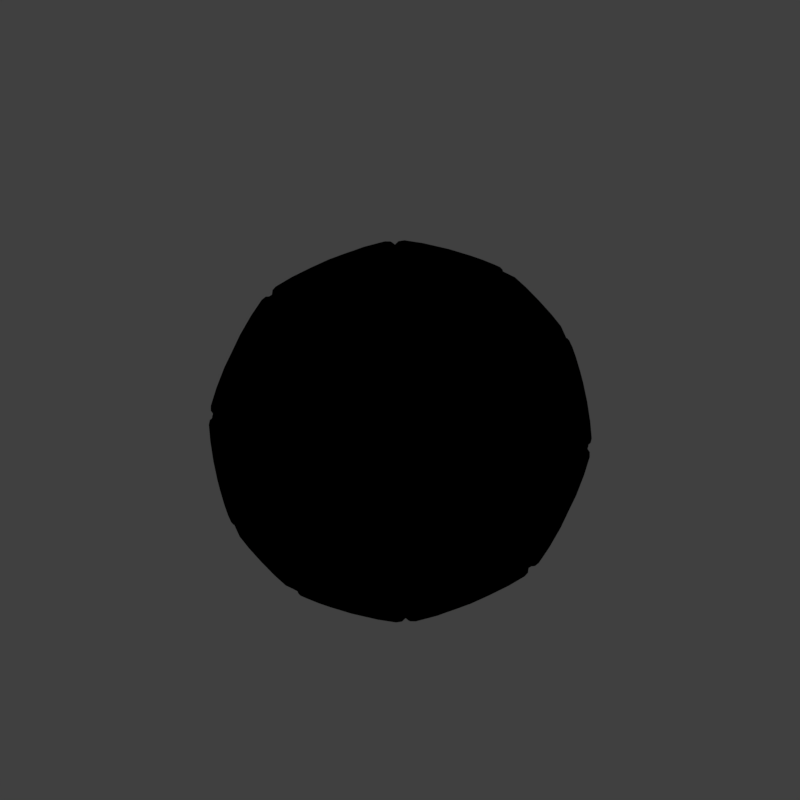 # Source: Ball3_V001.blend  (saved by Blender 2.79.0; exported with 4.5.12 LTS)
import bpy
from mathutils import Matrix  # noqa: F401  (used for matrix-valued properties, if any)

bpy.ops.wm.read_factory_settings(use_empty=True)
scene = bpy.context.scene
scene.name = 'Scene'

# ---- collections
col_collection_1 = bpy.data.collections.new('Collection 1'); scene.collection.children.link(col_collection_1)

# ---- materials (node trees are filled in below, after node groups)
mat_material_001 = bpy.data.materials.new('Material.001')
mat_material_001.alpha_threshold = 0.0
mat_material_001.use_transparent_shadow = False
mat_material_001.roughness = 0.5
mat_material = bpy.data.materials.new('Material')
mat_material.alpha_threshold = 0.0
mat_material.use_transparent_shadow = False
mat_material.diffuse_color = (0.0251, 0.0251, 0.0251, 1.0)
mat_material.roughness = 0.5
mat_guide = bpy.data.materials.new('guide')
mat_guide.alpha_threshold = 0.0
mat_guide.use_transparent_shadow = False
mat_guide.diffuse_color = (1.0, 0.0, 0.004819, 1.0)
mat_guide.roughness = 0.5

# ---- material node trees

# ---- world
world_world = bpy.data.worlds.new('World'); scene.world = world_world
world_world.color = (0.05088, 0.05088, 0.05088)
world_world.use_sun_shadow = False
world_world.sun_shadow_jitter_overblur = 0.0
world_world.cycles.sampling_method = 'MANUAL'
world_world.light_settings.distance = 0.0

# ---- cameras
cam_camera = bpy.data.cameras.new('Camera')
cam_camera.type = 'ORTHO'
cam_camera.sensor_fit = 'HORIZONTAL'
cam_camera.clip_start = 220.0
cam_camera.clip_end = 340.0
cam_camera.lens = 35.0
cam_camera.sensor_width = 1.0
cam_camera.sensor_height = 18.0
cam_camera.ortho_scale = 8.486
cam_camera.shift_x = -0.000345
cam_camera.shift_y = 0.25
cam_camera.dof.focus_distance = 0.0
cam_camera.dof.aperture_fstop = 128.0
cam_camera.dof.aperture_blades = 6

# ---- lights
light_lightdome = bpy.data.lights.new('LightDome', 'SUN')
light_lightdome.transmission_factor = 0.0
light_lightdome.angle = 0.1993
light_lightdome.energy = 0.1
light_lightdome.shadow_buffer_clip_start = 0.5
light_lightdome.shadow_soft_size = 0.1
light_lightdome.shadow_cascade_max_distance = 1000.0
light_fillerlight = bpy.data.lights.new('FillerLight', 'SUN')
light_fillerlight.transmission_factor = 0.0
light_fillerlight.angle = 0.9273
light_fillerlight.energy = 0.5
light_fillerlight.shadow_buffer_clip_start = 0.5
light_fillerlight.shadow_soft_size = 0.5
light_fillerlight.shadow_cascade_max_distance = 1000.0
light_mainlight = bpy.data.lights.new('MainLight', 'SUN')
light_mainlight.transmission_factor = 0.0
light_mainlight.angle = 0.9273
light_mainlight.energy = 1.3
light_mainlight.shadow_buffer_clip_start = 0.5
light_mainlight.shadow_soft_size = 0.5
light_mainlight.shadow_cascade_max_distance = 1000.0

# ---- meshes
me_icosphere_001 = bpy.data.meshes.new('Icosphere.001')
me_icosphere_001.from_pydata([(-0.2879, 3.292e-11, -0.789), (-0.08895, 0.2738, -0.789), (0.2329, 0.1692, -0.789), (0.2329, -0.1692, -0.789), (-0.08895, -0.2738, -0.789), (0.6996, -0.1699, -0.4324), (0.7546, -0.3391, -0.1445), (0.5557, -0.6129, -0.1445), (0.3778, -0.6129, -0.4324), (0.4667, -0.3391, -0.6103), (-0.1783, -0.5487, -0.6103), (0.05461, -0.7179, -0.4324), (-0.08932, -0.8225, -0.1445), (-0.4112, -0.7179, -0.1445), (-0.4661, -0.5487, -0.4324), (-0.5769, 3.292e-11, -0.6103), (-0.6659, -0.2738, -0.4324), (-0.8098, -0.1692, -0.1445), (-0.8098, 0.1692, -0.1445), (-0.6659, 0.2738, -0.4324), (-0.1783, 0.5487, -0.6103), (-0.4661, 0.5487, -0.4324), (-0.4112, 0.7179, -0.1445), (-0.08932, 0.8225, -0.1445), (0.05461, 0.7179, -0.4324), (0.6996, 0.1699, -0.4324), (0.4667, 0.3391, -0.6103), (0.3778, 0.6129, -0.4324), (0.5557, 0.6129, -0.1445), (0.7546, 0.3391, -0.1445), (0.08932, -0.8225, 0.1445), (0.4112, -0.7179, 0.1445), (0.4661, -0.5487, 0.4324), (0.1783, -0.5487, 0.6103), (-0.05461, -0.7179, 0.4324), (-0.7546, -0.3391, 0.1445), (-0.5557, -0.6129, 0.1445), (-0.3778, -0.6129, 0.4324), (-0.4667, -0.3391, 0.6103), (-0.6996, -0.1699, 0.4324), (-0.5557, 0.6129, 0.1445), (-0.7546, 0.3391, 0.1445), (-0.6996, 0.1699, 0.4324), (-0.4667, 0.3391, 0.6103), (-0.3778, 0.6129, 0.4324), (0.4112, 0.7179, 0.1445), (0.08932, 0.8225, 0.1445), (-0.05461, 0.7179, 0.4324), (0.1783, 0.5487, 0.6103), (0.4661, 0.5487, 0.4324), (0.8098, -0.1692, 0.1445), (0.8098, 0.1692, 0.1445), (0.6659, 0.2738, 0.4324), (0.5769, 3.292e-11, 0.6103), (0.6659, -0.2738, 0.4324), (0.08895, -0.2738, 0.789), (0.2879, 3.292e-11, 0.789), (0.08895, 0.2738, 0.789), (-0.2329, 0.1692, 0.789), (-0.2329, -0.1692, 0.789), (0.7257, -0.1641, -0.4832), (0.5008, -0.3274, -0.6549), (0.275, -0.1633, -0.8274), (0.275, 0.1633, -0.8274), (0.5008, 0.3274, -0.6549), (0.7257, 0.1641, -0.4832), (-0.1265, 0.2938, -0.8274), (-0.3185, 0.02951, -0.8274), (-0.5976, 0.02951, -0.6549), (-0.6835, 0.2938, -0.4832), (-0.4906, 0.5593, -0.4832), (-0.2127, 0.5593, -0.6549), (-0.07035, -0.312, -0.8274), (0.2403, -0.2111, -0.8274), (0.4661, -0.3751, -0.6549), (0.3803, -0.6394, -0.4832), (0.06821, -0.7408, -0.4832), (-0.1566, -0.5775, -0.6549), (0.2403, 0.2111, -0.8274), (-0.07035, 0.312, -0.8274), (-0.1566, 0.5775, -0.6549), (0.06821, 0.7408, -0.4832), (0.3803, 0.6394, -0.4832), (0.4661, 0.3751, -0.6549), (-0.06115, -0.8713, -0.1551), (0.0778, -0.7703, -0.433), (0.3899, -0.6689, -0.433), (0.5616, -0.6689, -0.1551), (0.422, -0.7703, 0.1241), (0.1114, -0.8713, 0.124), (0.6022, -0.6394, -0.1241), (0.7942, -0.3751, -0.124), (0.8475, -0.2111, 0.1551), (0.7086, -0.312, 0.433), (0.5157, -0.5775, 0.433), (0.4627, -0.7408, 0.1551), (0.8098, -0.3274, -0.1551), (0.7567, -0.1641, -0.433), (0.7567, 0.1641, -0.433), (0.8098, 0.3274, -0.1551), (0.8631, 0.1633, 0.124), (0.8631, -0.1633, 0.124), (-0.422, -0.7703, -0.1241), (-0.1114, -0.8713, -0.124), (0.06115, -0.8713, 0.1551), (-0.0778, -0.7703, 0.433), (-0.3899, -0.6689, 0.433), (-0.5616, -0.6689, 0.1551), (-0.8631, 0.1633, -0.124), (-0.8631, -0.1633, -0.124), (-0.8098, -0.3274, 0.1551), (-0.7567, -0.1641, 0.433), (-0.7567, 0.1641, 0.433), (-0.8098, 0.3274, 0.1551), (-0.1114, 0.8713, -0.124), (-0.422, 0.7703, -0.1241), (-0.5616, 0.6689, 0.1551), (-0.3899, 0.6689, 0.433), (-0.0778, 0.7703, 0.433), (0.06115, 0.8713, 0.1551), (-0.8475, -0.2111, -0.1551), (-0.7086, -0.312, -0.433), (-0.5157, -0.5775, -0.433), (-0.4627, -0.7408, -0.1551), (-0.6022, -0.6394, 0.1241), (-0.7942, -0.3751, 0.124), (-0.4627, 0.7408, -0.1551), (-0.5157, 0.5775, -0.433), (-0.7086, 0.312, -0.433), (-0.8475, 0.2111, -0.1551), (-0.7942, 0.3751, 0.124), (-0.6022, 0.6394, 0.1241), (0.5616, 0.6689, -0.1551), (0.3899, 0.6689, -0.433), (0.0778, 0.7703, -0.433), (-0.06115, 0.8713, -0.1551), (0.1114, 0.8713, 0.124), (0.422, 0.7703, 0.1241), (0.7942, 0.3751, -0.124), (0.6022, 0.6394, -0.1241), (0.4627, 0.7408, 0.1551), (0.5157, 0.5775, 0.433), (0.7086, 0.312, 0.433), (0.8475, 0.2111, 0.1551), (0.2127, -0.5593, 0.6549), (0.4906, -0.5593, 0.4832), (0.6835, -0.2938, 0.4832), (0.5976, -0.02951, 0.6549), (0.3185, -0.02951, 0.8274), (0.1265, -0.2938, 0.8274), (-0.4661, -0.3751, 0.6549), (-0.3803, -0.6394, 0.4832), (-0.06821, -0.7408, 0.4832), (0.1566, -0.5775, 0.6549), (0.07035, -0.312, 0.8274), (-0.2403, -0.2111, 0.8274), (-0.5008, 0.3274, 0.6549), (-0.7257, 0.1641, 0.4832), (-0.7257, -0.1641, 0.4832), (-0.5008, -0.3274, 0.6549), (-0.275, -0.1633, 0.8274), (-0.275, 0.1633, 0.8274), (0.1566, 0.5775, 0.6549), (-0.06821, 0.7408, 0.4832), (-0.3803, 0.6394, 0.4832), (-0.4661, 0.3751, 0.6549), (-0.2403, 0.2111, 0.8274), (0.07035, 0.312, 0.8274), (0.5976, 0.02951, 0.6549), (0.6835, 0.2938, 0.4832), (0.4906, 0.5593, 0.4832), (0.2127, 0.5593, 0.6549), (0.1265, 0.2938, 0.8274), (0.3185, 0.02951, 0.8274), (-0.2728, 0.0, -0.8458), (-0.08429, 0.2594, -0.8458), (0.2207, 0.1603, -0.8458), (0.2207, -0.1603, -0.8458), (-0.08429, -0.2594, -0.8458), (0.734, -0.2126, -0.4537), (0.7861, -0.373, -0.1809), (0.5976, -0.6324, -0.1809), (0.4291, -0.6324, -0.4537), (0.5133, -0.373, -0.6222), (-0.1961, -0.6035, -0.6222), (0.02459, -0.7638, -0.4537), (-0.1118, -0.8629, -0.1809), (-0.4167, -0.7638, -0.1809), (-0.4688, -0.6035, -0.4537), (-0.6345, 0.0, -0.6222), (-0.7188, -0.2594, -0.4537), (-0.8552, -0.1603, -0.1809), (-0.8552, 0.1603, -0.1809), (-0.7188, 0.2594, -0.4537), (-0.1961, 0.6035, -0.6222), (-0.4688, 0.6035, -0.4537), (-0.4167, 0.7638, -0.1809), (-0.1118, 0.8629, -0.1809), (0.02459, 0.7638, -0.4537), (0.734, 0.2126, -0.4537), (0.5133, 0.373, -0.6222), (0.4291, 0.6324, -0.4537), (0.5976, 0.6324, -0.1809), (0.7861, 0.373, -0.1809), (0.1118, -0.8629, 0.1809), (0.4167, -0.7638, 0.1809), (0.4688, -0.6035, 0.4537), (0.1961, -0.6035, 0.6222), (-0.02459, -0.7638, 0.4537), (-0.7861, -0.373, 0.1809), (-0.5976, -0.6324, 0.1809), (-0.4291, -0.6324, 0.4537), (-0.5133, -0.373, 0.6222), (-0.734, -0.2126, 0.4537), (-0.5976, 0.6324, 0.1809), (-0.7861, 0.373, 0.1809), (-0.734, 0.2126, 0.4537), (-0.5133, 0.373, 0.6222), (-0.4291, 0.6324, 0.4537), (0.4167, 0.7638, 0.1809), (0.1118, 0.8629, 0.1809), (-0.02459, 0.7638, 0.4537), (0.1961, 0.6035, 0.6222), (0.4688, 0.6035, 0.4537), (0.8552, -0.1603, 0.1809), (0.8552, 0.1603, 0.1809), (0.7188, 0.2594, 0.4537), (0.6345, 0.0, 0.6222), (0.7188, -0.2594, 0.4537), (0.08429, -0.2594, 0.8458), (0.2728, 1.005e-15, 0.8458), (0.08429, 0.2594, 0.8458), (-0.2207, 0.1603, 0.8458), (-0.2207, -0.1603, 0.8458), (-0.3185, -0.02951, -0.8274), (-0.1265, -0.2938, -0.8274), (-0.2127, -0.5593, -0.6549), (-0.4906, -0.5593, -0.4832), (-0.6835, -0.2938, -0.4832), (-0.5976, -0.02951, -0.6549)], [], [(60, 61, 62, 63, 64, 65), (66, 67, 68, 69, 70, 71), (72, 73, 74, 75, 76, 77), (78, 79, 80, 81, 82, 83), (84, 85, 86, 87, 88, 89), (90, 91, 92, 93, 94, 95), (96, 97, 98, 99, 100, 101), (102, 103, 104, 105, 106, 107), (108, 109, 110, 111, 112, 113), (114, 115, 116, 117, 118, 119), (120, 121, 122, 123, 124, 125), (126, 127, 128, 129, 130, 131), (132, 133, 134, 135, 136, 137), (138, 139, 140, 141, 142, 143), (144, 145, 146, 147, 148, 149), (150, 151, 152, 153, 154, 155), (156, 157, 158, 159, 160, 161), (162, 163, 164, 165, 166, 167), (168, 169, 170, 171, 172, 173), (174, 175, 176, 177, 178), (179, 180, 181, 182, 183), (184, 185, 186, 187, 188), (189, 190, 191, 192, 193), (194, 195, 196, 197, 198), (199, 200, 201, 202, 203), (204, 205, 206, 207, 208), (209, 210, 211, 212, 213), (214, 215, 216, 217, 218), (219, 220, 221, 222, 223), (224, 225, 226, 227, 228), (229, 230, 231, 232, 233), (234, 235, 236, 237, 238, 239), (5, 9, 61, 60), (9, 3, 62, 61), (3, 2, 63, 62), (2, 26, 64, 63), (26, 25, 65, 64), (25, 5, 60, 65), (1, 0, 67, 66), (0, 15, 68, 67), (15, 19, 69, 68), (19, 21, 70, 69), (21, 20, 71, 70), (20, 1, 66, 71), (4, 3, 73, 72), (3, 9, 74, 73), (9, 8, 75, 74), (8, 11, 76, 75), (11, 10, 77, 76), (10, 4, 72, 77), (2, 1, 79, 78), (1, 20, 80, 79), (20, 24, 81, 80), (24, 27, 82, 81), (27, 26, 83, 82), (26, 2, 78, 83), (12, 11, 85, 84), (11, 8, 86, 85), (8, 7, 87, 86), (7, 31, 88, 87), (31, 30, 89, 88), (30, 12, 84, 89), (7, 6, 91, 90), (6, 50, 92, 91), (50, 54, 93, 92), (54, 32, 94, 93), (32, 31, 95, 94), (31, 7, 90, 95), (6, 5, 97, 96), (5, 25, 98, 97), (25, 29, 99, 98), (29, 51, 100, 99), (51, 50, 101, 100), (50, 6, 96, 101), (13, 12, 103, 102), (12, 30, 104, 103), (30, 34, 105, 104), (34, 37, 106, 105), (37, 36, 107, 106), (36, 13, 102, 107), (18, 17, 109, 108), (17, 35, 110, 109), (35, 39, 111, 110), (39, 42, 112, 111), (42, 41, 113, 112), (41, 18, 108, 113), (23, 22, 115, 114), (22, 40, 116, 115), (40, 44, 117, 116), (44, 47, 118, 117), (47, 46, 119, 118), (46, 23, 114, 119), (17, 16, 121, 120), (16, 14, 122, 121), (14, 13, 123, 122), (13, 36, 124, 123), (36, 35, 125, 124), (35, 17, 120, 125), (22, 21, 127, 126), (21, 19, 128, 127), (19, 18, 129, 128), (18, 41, 130, 129), (41, 40, 131, 130), (40, 22, 126, 131), (28, 27, 133, 132), (27, 24, 134, 133), (24, 23, 135, 134), (23, 46, 136, 135), (46, 45, 137, 136), (45, 28, 132, 137), (29, 28, 139, 138), (28, 45, 140, 139), (45, 49, 141, 140), (49, 52, 142, 141), (52, 51, 143, 142), (51, 29, 138, 143), (33, 32, 145, 144), (32, 54, 146, 145), (54, 53, 147, 146), (53, 56, 148, 147), (56, 55, 149, 148), (55, 33, 144, 149), (38, 37, 151, 150), (37, 34, 152, 151), (34, 33, 153, 152), (33, 55, 154, 153), (55, 59, 155, 154), (59, 38, 150, 155), (43, 42, 157, 156), (42, 39, 158, 157), (39, 38, 159, 158), (38, 59, 160, 159), (59, 58, 161, 160), (58, 43, 156, 161), (48, 47, 163, 162), (47, 44, 164, 163), (44, 43, 165, 164), (43, 58, 166, 165), (58, 57, 167, 166), (57, 48, 162, 167), (53, 52, 169, 168), (52, 49, 170, 169), (49, 48, 171, 170), (48, 57, 172, 171), (57, 56, 173, 172), (56, 53, 168, 173), (0, 1, 175, 174), (1, 2, 176, 175), (2, 3, 177, 176), (3, 4, 178, 177), (4, 0, 174, 178), (5, 6, 180, 179), (6, 7, 181, 180), (7, 8, 182, 181), (8, 9, 183, 182), (9, 5, 179, 183), (10, 11, 185, 184), (11, 12, 186, 185), (12, 13, 187, 186), (13, 14, 188, 187), (14, 10, 184, 188), (15, 16, 190, 189), (16, 17, 191, 190), (17, 18, 192, 191), (18, 19, 193, 192), (19, 15, 189, 193), (20, 21, 195, 194), (21, 22, 196, 195), (22, 23, 197, 196), (23, 24, 198, 197), (24, 20, 194, 198), (25, 26, 200, 199), (26, 27, 201, 200), (27, 28, 202, 201), (28, 29, 203, 202), (29, 25, 199, 203), (30, 31, 205, 204), (31, 32, 206, 205), (32, 33, 207, 206), (33, 34, 208, 207), (34, 30, 204, 208), (35, 36, 210, 209), (36, 37, 211, 210), (37, 38, 212, 211), (38, 39, 213, 212), (39, 35, 209, 213), (40, 41, 215, 214), (41, 42, 216, 215), (42, 43, 217, 216), (43, 44, 218, 217), (44, 40, 214, 218), (45, 46, 220, 219), (46, 47, 221, 220), (47, 48, 222, 221), (48, 49, 223, 222), (49, 45, 219, 223), (50, 51, 225, 224), (51, 52, 226, 225), (52, 53, 227, 226), (53, 54, 228, 227), (54, 50, 224, 228), (55, 56, 230, 229), (56, 57, 231, 230), (57, 58, 232, 231), (58, 59, 233, 232), (59, 55, 229, 233), (0, 4, 235, 234), (4, 10, 236, 235), (10, 14, 237, 236), (14, 16, 238, 237), (16, 15, 239, 238), (15, 0, 234, 239)])
me_icosphere_001.polygons.foreach_set('use_smooth', [True] * 212)
me_icosphere_001.polygons.foreach_set('material_index', [0, 0, 0, 0, 0, 0, 0, 0, 0, 0, 0, 0, 0, 0, 0, 0, 0, 0, 0, 1, 1, 1, 1, 1, 1, 1, 1, 1, 1, 1, 1, 0, 0, 0, 0, 0, 0, 0, 0, 0, 0, 0, 0, 0, 0, 0, 0, 0, 0, 0, 0, 0, 0, 0, 0, 0, 0, 0, 0, 0, 0, 0, 0, 0, 0, 0, 0, 0, 0, 0, 0, 0, 0, 0, 0, 0, 0, 0, 0, 0, 0, 0, 0, 0, 0, 0, 0, 0, 0, 0, 0, 0, 0, 0, 0, 0, 0, 0, 0, 0, 0, 0, 0, 0, 0, 0, 0, 0, 0, 0, 0, 0, 0, 0, 0, 0, 0, 0, 0, 0, 0, 0, 0, 0, 0, 0, 0, 0, 0, 0, 0, 0, 0, 0, 0, 0, 0, 0, 0, 0, 0, 0, 0, 0, 0, 0, 1, 1, 1, 1, 1, 1, 1, 1, 1, 1, 1, 1, 1, 1, 1, 1, 1, 1, 1, 1, 1, 1, 1, 1, 1, 1, 1, 1, 1, 1, 1, 1, 1, 1, 1, 1, 1, 1, 1, 1, 1, 1, 1, 1, 1, 1, 1, 1, 1, 1, 1, 1, 1, 1, 1, 1, 1, 1, 1, 1, 0, 0, 0, 0, 0, 0])
_k = {(0, 4): 0.8, (0, 1): 0.8, (1, 2): 0.8, (2, 3): 0.8, (3, 4): 0.8, (5, 9): 0.8, (5, 6): 0.8, (6, 7): 0.8, (7, 8): 0.8, (8, 9): 0.8, (10, 14): 0.8, (10, 11): 0.8, (11, 12): 0.8, (12, 13): 0.8, (13, 14): 0.8, (15, 19): 0.8, (15, 16): 0.8, (16, 17): 0.8, (17, 18): 0.8, (18, 19): 0.8, (20, 24): 0.8, (20, 21): 0.8, (21, 22): 0.8, (22, 23): 0.8, (23, 24): 0.8, (25, 29): 0.8, (25, 26): 0.8, (26, 27): 0.8, (27, 28): 0.8, (28, 29): 0.8, (30, 34): 0.8, (30, 31): 0.8, (31, 32): 0.8, (32, 33): 0.8, (33, 34): 0.8, (35, 39): 0.8, (35, 36): 0.8, (36, 37): 0.8, (37, 38): 0.8, (38, 39): 0.8, (40, 44): 0.8, (40, 41): 0.8, (41, 42): 0.8, (42, 43): 0.8, (43, 44): 0.8, (45, 49): 0.8, (45, 46): 0.8, (46, 47): 0.8, (47, 48): 0.8, (48, 49): 0.8, (50, 54): 0.8, (50, 51): 0.8, (51, 52): 0.8, (52, 53): 0.8, (53, 54): 0.8, (55, 59): 0.8, (55, 56): 0.8, (56, 57): 0.8, (57, 58): 0.8, (58, 59): 0.8, (0, 15): 0.8, (4, 10): 0.8, (14, 16): 0.8, (3, 9): 0.8, (8, 11): 0.8, (5, 25): 0.8, (2, 26): 0.8, (1, 20): 0.8, (19, 21): 0.8, (24, 27): 0.8, (12, 30): 0.8, (7, 31): 0.8, (6, 50): 0.8, (29, 51): 0.8, (32, 54): 0.8, (17, 35): 0.8, (13, 36): 0.8, (34, 37): 0.8, (22, 40): 0.8, (18, 41): 0.8, (39, 42): 0.8, (28, 45): 0.8, (23, 46): 0.8, (44, 47): 0.8, (49, 52): 0.8, (33, 55): 0.8, (53, 56): 0.8, (38, 59): 0.8, (43, 58): 0.8, (48, 57): 0.8, (60, 61): 0.8, (60, 65): 0.8, (61, 62): 0.8, (62, 63): 0.8, (63, 64): 0.8, (64, 65): 0.8, (5, 60): 0.8, (9, 61): 0.8, (3, 62): 0.8, (2, 63): 0.8, (26, 64): 0.8, (25, 65): 0.8, (66, 67): 0.8, (66, 71): 0.8, (67, 68): 0.8, (68, 69): 0.8, (69, 70): 0.8, (70, 71): 0.8, (1, 66): 0.8, (0, 67): 0.8, (15, 68): 0.8, (19, 69): 0.8, (21, 70): 0.8, (20, 71): 0.8, (72, 73): 0.8, (72, 77): 0.8, (73, 74): 0.8, (74, 75): 0.8, (75, 76): 0.8, (76, 77): 0.8, (4, 72): 0.8, (3, 73): 0.8, (9, 74): 0.8, (8, 75): 0.8, (11, 76): 0.8, (10, 77): 0.8, (78, 79): 0.8, (78, 83): 0.8, (79, 80): 0.8, (80, 81): 0.8, (81, 82): 0.8, (82, 83): 0.8, (2, 78): 0.8, (1, 79): 0.8, (20, 80): 0.8, (24, 81): 0.8, (27, 82): 0.8, (26, 83): 0.8, (84, 85): 0.8, (84, 89): 0.8, (85, 86): 0.8, (86, 87): 0.8, (87, 88): 0.8, (88, 89): 0.8, (12, 84): 0.8, (11, 85): 0.8, (8, 86): 0.8, (7, 87): 0.8, (31, 88): 0.8, (30, 89): 0.8, (90, 91): 0.8, (90, 95): 0.8, (91, 92): 0.8, (92, 93): 0.8, (93, 94): 0.8, (94, 95): 0.8, (7, 90): 0.8, (6, 91): 0.8, (50, 92): 0.8, (54, 93): 0.8, (32, 94): 0.8, (31, 95): 0.8, (96, 97): 0.8, (96, 101): 0.8, (97, 98): 0.8, (98, 99): 0.8, (99, 100): 0.8, (100, 101): 0.8, (6, 96): 0.8, (5, 97): 0.8, (25, 98): 0.8, (29, 99): 0.8, (51, 100): 0.8, (50, 101): 0.8, (102, 103): 0.8, (102, 107): 0.8, (103, 104): 0.8, (104, 105): 0.8, (105, 106): 0.8, (106, 107): 0.8, (13, 102): 0.8, (12, 103): 0.8, (30, 104): 0.8, (34, 105): 0.8, (37, 106): 0.8, (36, 107): 0.8, (108, 109): 0.8, (108, 113): 0.8, (109, 110): 0.8, (110, 111): 0.8, (111, 112): 0.8, (112, 113): 0.8, (18, 108): 0.8, (17, 109): 0.8, (35, 110): 0.8, (39, 111): 0.8, (42, 112): 0.8, (41, 113): 0.8, (114, 115): 0.8, (114, 119): 0.8, (115, 116): 0.8, (116, 117): 0.8, (117, 118): 0.8, (118, 119): 0.8, (23, 114): 0.8, (22, 115): 0.8, (40, 116): 0.8, (44, 117): 0.8, (47, 118): 0.8, (46, 119): 0.8, (120, 121): 0.8, (120, 125): 0.8, (121, 122): 0.8, (122, 123): 0.8, (123, 124): 0.8, (124, 125): 0.8, (17, 120): 0.8, (16, 121): 0.8, (14, 122): 0.8, (13, 123): 0.8, (36, 124): 0.8, (35, 125): 0.8, (126, 127): 0.8, (126, 131): 0.8, (127, 128): 0.8, (128, 129): 0.8, (129, 130): 0.8, (130, 131): 0.8, (22, 126): 0.8, (21, 127): 0.8, (19, 128): 0.8, (18, 129): 0.8, (41, 130): 0.8, (40, 131): 0.8, (132, 133): 0.8, (132, 137): 0.8, (133, 134): 0.8, (134, 135): 0.8, (135, 136): 0.8, (136, 137): 0.8, (28, 132): 0.8, (27, 133): 0.8, (24, 134): 0.8, (23, 135): 0.8, (46, 136): 0.8, (45, 137): 0.8, (138, 139): 0.8, (138, 143): 0.8, (139, 140): 0.8, (140, 141): 0.8, (141, 142): 0.8, (142, 143): 0.8, (29, 138): 0.8, (28, 139): 0.8, (45, 140): 0.8, (49, 141): 0.8, (52, 142): 0.8, (51, 143): 0.8, (144, 145): 0.8, (144, 149): 0.8, (145, 146): 0.8, (146, 147): 0.8, (147, 148): 0.8, (148, 149): 0.8, (33, 144): 0.8, (32, 145): 0.8, (54, 146): 0.8, (53, 147): 0.8, (56, 148): 0.8, (55, 149): 0.8, (150, 151): 0.8, (150, 155): 0.8, (151, 152): 0.8, (152, 153): 0.8, (153, 154): 0.8, (154, 155): 0.8, (38, 150): 0.8, (37, 151): 0.8, (34, 152): 0.8, (33, 153): 0.8, (55, 154): 0.8, (59, 155): 0.8, (156, 157): 0.8, (156, 161): 0.8, (157, 158): 0.8, (158, 159): 0.8, (159, 160): 0.8, (160, 161): 0.8, (43, 156): 0.8, (42, 157): 0.8, (39, 158): 0.8, (38, 159): 0.8, (59, 160): 0.8, (58, 161): 0.8, (162, 163): 0.8, (162, 167): 0.8, (163, 164): 0.8, (164, 165): 0.8, (165, 166): 0.8, (166, 167): 0.8, (48, 162): 0.8, (47, 163): 0.8, (44, 164): 0.8, (43, 165): 0.8, (58, 166): 0.8, (57, 167): 0.8, (168, 169): 0.8, (168, 173): 0.8, (169, 170): 0.8, (170, 171): 0.8, (171, 172): 0.8, (172, 173): 0.8, (53, 168): 0.8, (52, 169): 0.8, (49, 170): 0.8, (48, 171): 0.8, (57, 172): 0.8, (56, 173): 0.8, (174, 175): 0.8, (174, 178): 0.8, (175, 176): 0.8, (176, 177): 0.8, (177, 178): 0.8, (0, 174): 0.8, (1, 175): 0.8, (2, 176): 0.8, (3, 177): 0.8, (4, 178): 0.8, (179, 180): 0.8, (179, 183): 0.8, (180, 181): 0.8, (181, 182): 0.8, (182, 183): 0.8, (5, 179): 0.8, (6, 180): 0.8, (7, 181): 0.8, (8, 182): 0.8, (9, 183): 0.8, (184, 185): 0.8, (184, 188): 0.8, (185, 186): 0.8, (186, 187): 0.8, (187, 188): 0.8, (10, 184): 0.8, (11, 185): 0.8, (12, 186): 0.8, (13, 187): 0.8, (14, 188): 0.8, (189, 190): 0.8, (189, 193): 0.8, (190, 191): 0.8, (191, 192): 0.8, (192, 193): 0.8, (15, 189): 0.8, (16, 190): 0.8, (17, 191): 0.8, (18, 192): 0.8, (19, 193): 0.8, (194, 195): 0.8, (194, 198): 0.8, (195, 196): 0.8, (196, 197): 0.8, (197, 198): 0.8, (20, 194): 0.8, (21, 195): 0.8, (22, 196): 0.8, (23, 197): 0.8, (24, 198): 0.8, (199, 200): 0.8, (199, 203): 0.8, (200, 201): 0.8, (201, 202): 0.8, (202, 203): 0.8, (25, 199): 0.8, (26, 200): 0.8, (27, 201): 0.8, (28, 202): 0.8, (29, 203): 0.8, (204, 205): 0.8, (204, 208): 0.8, (205, 206): 0.8, (206, 207): 0.8, (207, 208): 0.8, (30, 204): 0.8, (31, 205): 0.8, (32, 206): 0.8, (33, 207): 0.8, (34, 208): 0.8, (209, 210): 0.8, (209, 213): 0.8, (210, 211): 0.8, (211, 212): 0.8, (212, 213): 0.8, (35, 209): 0.8, (36, 210): 0.8, (37, 211): 0.8, (38, 212): 0.8, (39, 213): 0.8, (214, 215): 0.8, (214, 218): 0.8, (215, 216): 0.8, (216, 217): 0.8, (217, 218): 0.8, (40, 214): 0.8, (41, 215): 0.8, (42, 216): 0.8, (43, 217): 0.8, (44, 218): 0.8, (219, 220): 0.8, (219, 223): 0.8, (220, 221): 0.8, (221, 222): 0.8, (222, 223): 0.8, (45, 219): 0.8, (46, 220): 0.8, (47, 221): 0.8, (48, 222): 0.8, (49, 223): 0.8, (224, 225): 0.8, (224, 228): 0.8, (225, 226): 0.8, (226, 227): 0.8, (227, 228): 0.8, (50, 224): 0.8, (51, 225): 0.8, (52, 226): 0.8, (53, 227): 0.8, (54, 228): 0.8, (229, 230): 0.8, (229, 233): 0.8, (230, 231): 0.8, (231, 232): 0.8, (232, 233): 0.8, (55, 229): 0.8, (56, 230): 0.8, (57, 231): 0.8, (58, 232): 0.8, (59, 233): 0.8, (234, 235): 0.8, (234, 239): 0.8, (235, 236): 0.8, (236, 237): 0.8, (237, 238): 0.8, (238, 239): 0.8, (0, 234): 0.8, (4, 235): 0.8, (10, 236): 0.8, (14, 237): 0.8, (16, 238): 0.8, (15, 239): 0.8}
me_icosphere_001.attributes.new('crease_edge', 'FLOAT', 'EDGE').data.foreach_set('value', [_k.get((min(e.vertices), max(e.vertices)), 0.0) for e in me_icosphere_001.edges])
me_icosphere_001.materials.append(mat_material_001)
me_icosphere_001.materials.append(mat_material)
me_icosphere_001.use_remesh_preserve_volume = False
me_icosphere_001.use_remesh_preserve_attributes = False
me_icosphere_001.use_mirror_vertex_groups = False
me_icosphere_001.update()
me_icosphere = bpy.data.meshes.new('Icosphere')
me_icosphere.from_pydata([(-0.2977, 0.0, -0.816), (-0.092, 0.2832, -0.816), (0.2409, 0.175, -0.816), (0.2409, -0.175, -0.816), (-0.092, -0.2832, -0.816), (0.7236, -0.1757, -0.4472), (0.7805, -0.3507, -0.1495), (0.5747, -0.6339, -0.1495), (0.3907, -0.6339, -0.4472), (0.4827, -0.3507, -0.6312), (-0.1844, -0.5675, -0.6312), (0.05648, -0.7425, -0.4472), (-0.09238, -0.8506, -0.1495), (-0.4252, -0.7425, -0.1495), (-0.4821, -0.5675, -0.4472), (-0.5967, 0.0, -0.6312), (-0.6887, -0.2832, -0.4472), (-0.8376, -0.175, -0.1495), (-0.8376, 0.175, -0.1495), (-0.6887, 0.2832, -0.4472), (-0.1844, 0.5675, -0.6312), (-0.4821, 0.5675, -0.4472), (-0.4252, 0.7425, -0.1495), (-0.09238, 0.8506, -0.1495), (0.05648, 0.7425, -0.4472), (0.7236, 0.1757, -0.4472), (0.4827, 0.3507, -0.6312), (0.3907, 0.6339, -0.4472), (0.5747, 0.6339, -0.1495), (0.7805, 0.3507, -0.1495), (0.09238, -0.8506, 0.1495), (0.4252, -0.7425, 0.1495), (0.4821, -0.5675, 0.4472), (0.1844, -0.5675, 0.6312), (-0.05648, -0.7425, 0.4472), (-0.7805, -0.3507, 0.1495), (-0.5747, -0.6339, 0.1495), (-0.3907, -0.6339, 0.4472), (-0.4827, -0.3507, 0.6312), (-0.7236, -0.1757, 0.4472), (-0.5747, 0.6339, 0.1495), (-0.7805, 0.3507, 0.1495), (-0.7236, 0.1757, 0.4472), (-0.4827, 0.3507, 0.6312), (-0.3907, 0.6339, 0.4472), (0.4252, 0.7425, 0.1495), (0.09238, 0.8506, 0.1495), (-0.05648, 0.7425, 0.4472), (0.1844, 0.5675, 0.6312), (0.4821, 0.5675, 0.4472), (0.8376, -0.175, 0.1495), (0.8376, 0.175, 0.1495), (0.6887, 0.2832, 0.4472), (0.5967, 0.0, 0.6312), (0.6887, -0.2832, 0.4472), (0.092, -0.2832, 0.816), (0.2977, 0.0, 0.816), (0.092, 0.2832, 0.816), (-0.2409, 0.175, 0.816), (-0.2409, -0.175, 0.816)], [], [(5, 9, 3, 2, 26, 25), (1, 0, 15, 19, 21, 20), (4, 3, 9, 8, 11, 10), (2, 1, 20, 24, 27, 26), (12, 11, 8, 7, 31, 30), (7, 6, 50, 54, 32, 31), (6, 5, 25, 29, 51, 50), (13, 12, 30, 34, 37, 36), (18, 17, 35, 39, 42, 41), (23, 22, 40, 44, 47, 46), (17, 16, 14, 13, 36, 35), (22, 21, 19, 18, 41, 40), (28, 27, 24, 23, 46, 45), (29, 28, 45, 49, 52, 51), (33, 32, 54, 53, 56, 55), (38, 37, 34, 33, 55, 59), (43, 42, 39, 38, 59, 58), (48, 47, 44, 43, 58, 57), (53, 52, 49, 48, 57, 56), (0, 1, 2, 3, 4), (5, 6, 7, 8, 9), (10, 11, 12, 13, 14), (15, 16, 17, 18, 19), (20, 21, 22, 23, 24), (25, 26, 27, 28, 29), (30, 31, 32, 33, 34), (35, 36, 37, 38, 39), (40, 41, 42, 43, 44), (45, 46, 47, 48, 49), (50, 51, 52, 53, 54), (55, 56, 57, 58, 59), (0, 4, 10, 14, 16, 15)])
me_icosphere.polygons.foreach_set('material_index', [0, 0, 0, 0, 0, 0, 0, 0, 0, 0, 0, 0, 0, 0, 0, 0, 0, 0, 0, 1, 1, 1, 1, 1, 1, 1, 1, 1, 1, 1, 1, 0])
me_icosphere.materials.append(None)
me_icosphere.materials.append(mat_material)
me_icosphere.use_remesh_preserve_volume = False
me_icosphere.use_remesh_preserve_attributes = False
me_icosphere.use_mirror_vertex_groups = False
me_icosphere.update()
me_plane_001 = bpy.data.meshes.new('Plane.001')
me_plane_001.from_pydata([(-2.0, -2.0, 0.0), (2.0, -2.0, 0.0), (-2.0, 2.0, 0.0), (2.0, 2.0, 0.0), (-1.864, 1.864, 0.0), (-1.864, -1.864, 0.0), (1.864, -1.864, 0.0), (1.864, 1.864, 0.0)], [], [(5, 4, 2, 0), (6, 5, 0, 1), (7, 6, 1, 3), (4, 7, 3, 2)])
me_plane_001.materials.append(mat_guide)
me_plane_001.use_remesh_preserve_volume = False
me_plane_001.use_remesh_preserve_attributes = False
me_plane_001.use_mirror_vertex_groups = False
me_plane_001.update()
me_cube_001 = bpy.data.meshes.new('Cube.001')
me_cube_001.from_pydata([(-2.0, -2.0, 0.0), (-2.0, -2.0, 1.633), (-2.0, 2.0, 0.0), (-2.0, 2.0, 1.633), (2.0, -2.0, 0.0), (2.0, -2.0, 1.633), (2.0, 2.0, 0.0), (2.0, 2.0, 1.633)], [], [(0, 1, 3, 2), (2, 3, 7, 6), (6, 7, 5, 4), (4, 5, 1, 0), (2, 6, 4, 0), (7, 3, 1, 5)])
me_cube_001.use_remesh_preserve_volume = False
me_cube_001.use_remesh_preserve_attributes = False
me_cube_001.use_mirror_vertex_groups = False
me_cube_001.update()

# ---- objects
ob_icosphere_001 = bpy.data.objects.new('Icosphere.001', me_icosphere_001)
ob_icosphere_v1 = bpy.data.objects.new('Icosphere_v1', me_icosphere)
ob_rig = bpy.data.objects.new('Rig', None)
ob_verticaljoint = bpy.data.objects.new('VerticalJoint', None)
ob_lightdome = bpy.data.objects.new('LightDome', light_lightdome)
ob_fillerlight = bpy.data.objects.new('FillerLight', light_fillerlight)
ob_mainlight = bpy.data.objects.new('Mainlight', light_mainlight)
ob_camera = bpy.data.objects.new('Camera', cam_camera)
ob_plane_001 = bpy.data.objects.new('Plane.001', me_plane_001)
ob_cube_001 = bpy.data.objects.new('Cube.001', me_cube_001)

# ---- transforms, parenting, visibility, modifiers, constraints
ob_icosphere_001.location = (0.0, 0.0, 2.041)
ob_icosphere_001.rotation_euler = (1.837, -0.3669, -0.2875)
ob_icosphere_001.scale = (2.356, 2.356, 2.356)
ob_icosphere_001.lineart.crease_threshold = 0.0
_m = ob_icosphere_001.modifiers.new('Subsurf', 'SUBSURF')
_m.uv_smooth = 'PRESERVE_CORNERS'
_m.quality = 2
_m.levels = 2
_m.show_only_control_edges = False
_m = ob_icosphere_001.modifiers.new('Cast', 'CAST')
ob_icosphere_v1.location = (0.0, 0.0, 2.041)
ob_icosphere_v1.scale = (2.3, 2.3, 2.3)
ob_icosphere_v1.hide_viewport = True
ob_icosphere_v1.hide_render = True
ob_icosphere_v1.lineart.crease_threshold = 0.0
ob_rig.location = (0.0, 0.0, 0.0)
ob_rig.rotation_mode = 'YXZ'
ob_rig.rotation_euler = (0.0, 0.0, -0.7854)
ob_rig.empty_image_offset = (0.0, 0.0)
ob_rig.hide_viewport = True
ob_rig.hide_select = True
ob_rig.lineart.crease_threshold = 0.0
ob_verticaljoint.parent = ob_rig
ob_verticaljoint.location = (0.0, 0.0, 0.0)
ob_verticaljoint.empty_image_offset = (0.0, 0.0)
ob_verticaljoint.hide_viewport = True
ob_verticaljoint.hide_select = True
ob_verticaljoint.lineart.crease_threshold = 0.0
ob_lightdome.parent = ob_verticaljoint
ob_lightdome.location = (0.0, 0.0, 0.0)
ob_lightdome.hide_viewport = True
ob_lightdome.hide_select = True
ob_lightdome.lineart.crease_threshold = 0.0
ob_fillerlight.parent = ob_verticaljoint
ob_fillerlight.location = (0.0, 0.0, 0.0)
ob_fillerlight.rotation_euler = (0.0, -1.265, 2.007)
ob_fillerlight.hide_viewport = True
ob_fillerlight.hide_select = True
ob_fillerlight.lineart.crease_threshold = 0.0
ob_mainlight.parent = ob_verticaljoint
ob_mainlight.location = (0.0, 0.0, 0.0)
ob_mainlight.rotation_euler = (1.178, 0.0, 1.571)
ob_mainlight.hide_viewport = True
ob_mainlight.hide_select = True
ob_mainlight.lineart.crease_threshold = 0.0
ob_camera.parent = ob_verticaljoint
ob_camera.location = (0.0, -241.9, 139.7)
ob_camera.rotation_euler = (1.047, 0.0, 0.0)
ob_camera.hide_select = True
ob_camera.lineart.crease_threshold = 0.0
ob_plane_001.location = (0.0, 0.0, 0.0)
ob_plane_001.hide_render = True
ob_plane_001.lineart.crease_threshold = 0.0
ob_cube_001.location = (0.0, 0.0, 0.0)
ob_cube_001.scale = (1.0, 1.0, 0.5)
ob_cube_001.hide_render = True
ob_cube_001.display_type = 'WIRE'
ob_cube_001.lineart.crease_threshold = 0.0
_m = ob_cube_001.modifiers.new('Array', 'ARRAY')
_m.count = 5
_m.constant_offset_displace = (0.0, 0.0, 0.0)
_m.relative_offset_displace = (0.0, 0.0, 1.0)

# ---- collection membership
col_collection_1.objects.link(ob_icosphere_001)
col_collection_1.objects.link(ob_icosphere_v1)
col_collection_1.objects.link(ob_rig)
col_collection_1.objects.link(ob_verticaljoint)
col_collection_1.objects.link(ob_lightdome)
col_collection_1.objects.link(ob_fillerlight)
col_collection_1.objects.link(ob_mainlight)
col_collection_1.objects.link(ob_camera)
col_collection_1.objects.link(ob_plane_001)
col_collection_1.objects.link(ob_cube_001)
def _layer_coll(name, lc=None):
    lc = lc or bpy.context.view_layer.layer_collection
    for c in lc.children:
        if c.name == name: return c
        r = _layer_coll(name, c)
        if r: return r
_layer_coll('Collection 1').holdout = True

# ---- scene / render settings (as saved in the file)
scene.camera = ob_camera
scene.frame_start = 1; scene.frame_end = 250; scene.frame_set(0)
scene.render.engine = 'BLENDER_EEVEE_NEXT'
scene.render.image_settings.compression = 0
scene.render.resolution_x = 96
scene.render.resolution_y = 96
scene.render.dither_intensity = 0.0
scene.render.film_transparent = True
scene.cycles.use_denoising = False
scene.cycles.samples = 128
scene.cycles.sampling_pattern = 'TABULATED_SOBOL'
scene.cycles.use_adaptive_sampling = False
scene.cycles.use_light_tree = False
scene.cycles.blur_glossy = 0.0
scene.cycles.sample_clamp_indirect = 0.0
scene.view_settings.view_transform = 'Standard'
bpy.context.view_layer.update()

